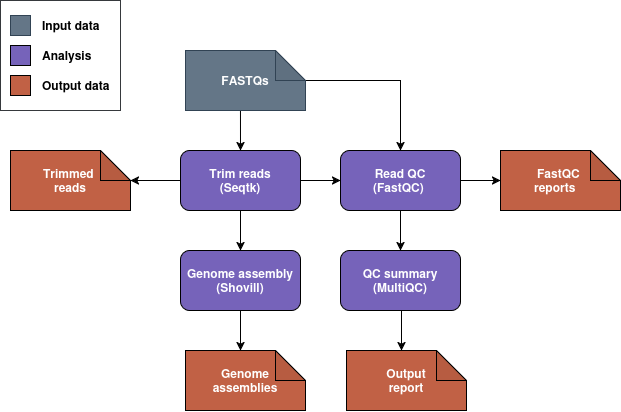

The diagram above was exported from draw.io. Its source (the exported page's mxGraphModel, read from the mxfile embedded in the PNG):
<mxGraphModel dx="810" dy="501" grid="1" gridSize="10" guides="1" tooltips="1" connect="1" arrows="1" fold="1" page="1" pageScale="1" pageWidth="850" pageHeight="1100" math="0" shadow="0">
  <root>
    <mxCell id="0" />
    <mxCell id="1" parent="0" />
    <mxCell id="pItRu0D8czQHKJ8JCFZ0-46" parent="1" style="rounded=0;whiteSpace=wrap;html=1;fillColor=light-dark(#FFFFFF,#EDEDED);strokeColor=#36393d;" value="" vertex="1">
      <mxGeometry height="110" width="120" x="180" y="110" as="geometry" />
    </mxCell>
    <mxCell id="pItRu0D8czQHKJ8JCFZ0-10" edge="1" parent="1" style="edgeStyle=orthogonalEdgeStyle;rounded=0;orthogonalLoop=1;jettySize=auto;html=1;exitX=0.458;exitY=0.833;exitDx=0;exitDy=0;entryX=0.5;entryY=0;entryDx=0;entryDy=0;exitPerimeter=0;" target="pItRu0D8czQHKJ8JCFZ0-3">
      <mxGeometry relative="1" as="geometry">
        <mxPoint x="419.96000000000004" y="209.98000000000002" as="sourcePoint" />
      </mxGeometry>
    </mxCell>
    <mxCell id="pItRu0D8czQHKJ8JCFZ0-8" edge="1" parent="1" source="pItRu0D8czQHKJ8JCFZ0-3" style="edgeStyle=orthogonalEdgeStyle;rounded=0;orthogonalLoop=1;jettySize=auto;html=1;exitX=1;exitY=0.5;exitDx=0;exitDy=0;entryX=0;entryY=0.5;entryDx=0;entryDy=0;" target="pItRu0D8czQHKJ8JCFZ0-4">
      <mxGeometry relative="1" as="geometry" />
    </mxCell>
    <mxCell id="pItRu0D8czQHKJ8JCFZ0-9" edge="1" parent="1" source="pItRu0D8czQHKJ8JCFZ0-3" style="edgeStyle=orthogonalEdgeStyle;rounded=0;orthogonalLoop=1;jettySize=auto;html=1;exitX=0.5;exitY=1;exitDx=0;exitDy=0;entryX=0.5;entryY=0;entryDx=0;entryDy=0;" target="pItRu0D8czQHKJ8JCFZ0-5">
      <mxGeometry relative="1" as="geometry" />
    </mxCell>
    <mxCell id="pItRu0D8czQHKJ8JCFZ0-19" edge="1" parent="1" source="pItRu0D8czQHKJ8JCFZ0-3" style="edgeStyle=orthogonalEdgeStyle;rounded=0;orthogonalLoop=1;jettySize=auto;html=1;exitX=0;exitY=0.5;exitDx=0;exitDy=0;">
      <mxGeometry relative="1" as="geometry">
        <mxPoint x="310" y="290" as="targetPoint" />
      </mxGeometry>
    </mxCell>
    <mxCell id="pItRu0D8czQHKJ8JCFZ0-3" parent="1" style="rounded=1;whiteSpace=wrap;html=1;fillColor=#7663BA;" value="&lt;div&gt;&lt;b style=&quot;color: rgb(255, 255, 255);&quot;&gt;Trim reads&lt;/b&gt;&lt;/div&gt;&lt;div&gt;&lt;b style=&quot;color: rgb(255, 255, 255);&quot;&gt;(Seqtk)&lt;/b&gt;&lt;/div&gt;" vertex="1">
      <mxGeometry height="60" width="120" x="360" y="260" as="geometry" />
    </mxCell>
    <mxCell id="pItRu0D8czQHKJ8JCFZ0-15" edge="1" parent="1" source="pItRu0D8czQHKJ8JCFZ0-4" style="edgeStyle=orthogonalEdgeStyle;rounded=0;orthogonalLoop=1;jettySize=auto;html=1;exitX=0.5;exitY=1;exitDx=0;exitDy=0;" target="pItRu0D8czQHKJ8JCFZ0-11">
      <mxGeometry relative="1" as="geometry" />
    </mxCell>
    <mxCell id="pItRu0D8czQHKJ8JCFZ0-4" parent="1" style="rounded=1;whiteSpace=wrap;html=1;fillColor=#7663BA;" value="&lt;div&gt;&lt;b style=&quot;color: rgb(255, 255, 255);&quot;&gt;Read QC&lt;/b&gt;&lt;/div&gt;&lt;div&gt;&lt;b style=&quot;color: rgb(255, 255, 255);&quot;&gt;(FastQC)&amp;nbsp;&lt;/b&gt;&lt;/div&gt;" vertex="1">
      <mxGeometry height="60" width="120" x="520" y="260" as="geometry" />
    </mxCell>
    <mxCell id="pItRu0D8czQHKJ8JCFZ0-5" parent="1" style="rounded=1;whiteSpace=wrap;html=1;fillColor=#7663BA;" value="&lt;div&gt;&lt;b style=&quot;color: rgb(255, 255, 255);&quot;&gt;Genome assembly&lt;/b&gt;&lt;/div&gt;&lt;div&gt;&lt;b style=&quot;color: rgb(255, 255, 255);&quot;&gt;(Shovill)&lt;/b&gt;&lt;/div&gt;" vertex="1">
      <mxGeometry height="60" width="120" x="360" y="360" as="geometry" />
    </mxCell>
    <mxCell id="pItRu0D8czQHKJ8JCFZ0-11" parent="1" style="rounded=1;whiteSpace=wrap;html=1;fillColor=#7663BA;" value="&lt;div&gt;&lt;b style=&quot;color: rgb(255, 255, 255);&quot;&gt;QC summary&lt;/b&gt;&lt;/div&gt;&lt;div&gt;&lt;b style=&quot;color: rgb(255, 255, 255);&quot;&gt;(MultiQC)&lt;/b&gt;&lt;/div&gt;" vertex="1">
      <mxGeometry height="60" width="120" x="520" y="360" as="geometry" />
    </mxCell>
    <mxCell id="pItRu0D8czQHKJ8JCFZ0-18" edge="1" parent="1" style="edgeStyle=orthogonalEdgeStyle;rounded=0;orthogonalLoop=1;jettySize=auto;html=1;exitX=1;exitY=0.5;exitDx=0;exitDy=0;entryX=0.5;entryY=0;entryDx=0;entryDy=0;" target="pItRu0D8czQHKJ8JCFZ0-4">
      <mxGeometry relative="1" as="geometry">
        <mxPoint x="485" y="190" as="sourcePoint" />
      </mxGeometry>
    </mxCell>
    <mxCell id="pItRu0D8czQHKJ8JCFZ0-20" parent="1" style="shape=note;whiteSpace=wrap;html=1;backgroundOutline=1;darkOpacity=0.05;fillColor=#647687;fontColor=#ffffff;strokeColor=#314354;" value="&lt;b&gt;FASTQs&lt;/b&gt;" vertex="1">
      <mxGeometry height="60" width="120" x="365" y="160" as="geometry" />
    </mxCell>
    <mxCell id="pItRu0D8czQHKJ8JCFZ0-21" parent="1" style="shape=note;whiteSpace=wrap;html=1;backgroundOutline=1;darkOpacity=0.05;fillColor=#C16145;" value="&lt;div&gt;&lt;b style=&quot;color: rgb(255, 255, 255);&quot;&gt;Trimmed&amp;nbsp;&lt;/b&gt;&lt;/div&gt;&lt;div&gt;&lt;b style=&quot;color: rgb(255, 255, 255);&quot;&gt;reads&lt;/b&gt;&lt;/div&gt;" vertex="1">
      <mxGeometry height="60" width="120" x="190" y="260" as="geometry" />
    </mxCell>
    <mxCell id="pItRu0D8czQHKJ8JCFZ0-22" parent="1" style="shape=note;whiteSpace=wrap;html=1;backgroundOutline=1;darkOpacity=0.05;fillColor=#C16145;" value="&lt;div&gt;&lt;b style=&quot;color: rgb(255, 255, 255);&quot;&gt;Genome&lt;/b&gt;&lt;/div&gt;&lt;div&gt;&lt;b style=&quot;color: rgb(255, 255, 255);&quot;&gt;assemblies&lt;/b&gt;&lt;/div&gt;" vertex="1">
      <mxGeometry height="60" width="120" x="365" y="460" as="geometry" />
    </mxCell>
    <mxCell id="pItRu0D8czQHKJ8JCFZ0-24" edge="1" parent="1" source="pItRu0D8czQHKJ8JCFZ0-5" style="edgeStyle=orthogonalEdgeStyle;rounded=0;orthogonalLoop=1;jettySize=auto;html=1;exitX=0.5;exitY=1;exitDx=0;exitDy=0;">
      <mxGeometry relative="1" as="geometry">
        <mxPoint x="420" y="460" as="targetPoint" />
      </mxGeometry>
    </mxCell>
    <mxCell id="pItRu0D8czQHKJ8JCFZ0-25" parent="1" style="shape=note;whiteSpace=wrap;html=1;backgroundOutline=1;darkOpacity=0.05;fillColor=#C16145;" value="&lt;div&gt;&lt;b&gt;&lt;span style=&quot;color: rgb(255, 255, 255);&quot;&gt;Output&lt;/span&gt;&lt;/b&gt;&lt;/div&gt;&lt;div&gt;&lt;b&gt;&lt;span style=&quot;color: rgb(255, 255, 255);&quot;&gt;report&lt;/span&gt;&lt;/b&gt;&lt;/div&gt;" vertex="1">
      <mxGeometry height="60" width="120" x="526" y="460" as="geometry" />
    </mxCell>
    <mxCell id="pItRu0D8czQHKJ8JCFZ0-26" edge="1" parent="1" style="edgeStyle=orthogonalEdgeStyle;rounded=0;orthogonalLoop=1;jettySize=auto;html=1;exitX=0.5;exitY=1;exitDx=0;exitDy=0;">
      <mxGeometry relative="1" as="geometry">
        <mxPoint x="581" y="420" as="sourcePoint" />
        <mxPoint x="581" y="460" as="targetPoint" />
      </mxGeometry>
    </mxCell>
    <mxCell id="pItRu0D8czQHKJ8JCFZ0-28" parent="1" style="shape=note;whiteSpace=wrap;html=1;backgroundOutline=1;darkOpacity=0.05;fillColor=#C16145;align=center;" value="&lt;div align=&quot;center&quot;&gt;&lt;b style=&quot;color: rgb(255, 255, 255);&quot;&gt;FastQC&amp;nbsp;&lt;/b&gt;&lt;/div&gt;&lt;div align=&quot;center&quot;&gt;&lt;b style=&quot;color: rgb(255, 255, 255);&quot;&gt;reports&lt;/b&gt;&lt;b style=&quot;color: rgba(0, 0, 0, 0);&quot;&gt;ts&lt;/b&gt;&lt;/div&gt;" vertex="1">
      <mxGeometry height="60" width="120" x="680" y="260" as="geometry" />
    </mxCell>
    <mxCell id="pItRu0D8czQHKJ8JCFZ0-31" edge="1" parent="1" source="pItRu0D8czQHKJ8JCFZ0-4" style="edgeStyle=orthogonalEdgeStyle;rounded=0;orthogonalLoop=1;jettySize=auto;html=1;exitX=1;exitY=0.5;exitDx=0;exitDy=0;entryX=0;entryY=0.5;entryDx=0;entryDy=0;entryPerimeter=0;" target="pItRu0D8czQHKJ8JCFZ0-28">
      <mxGeometry relative="1" as="geometry" />
    </mxCell>
    <mxCell id="pItRu0D8czQHKJ8JCFZ0-42" connectable="0" parent="1" style="group" value="" vertex="1">
      <mxGeometry height="90" width="100" x="190" y="120" as="geometry" />
    </mxCell>
    <mxCell id="pItRu0D8czQHKJ8JCFZ0-32" parent="pItRu0D8czQHKJ8JCFZ0-42" style="rounded=0;whiteSpace=wrap;html=1;fillColor=#647687;fontColor=#ffffff;strokeColor=#314354;" value="" vertex="1">
      <mxGeometry height="20" width="20" y="5" as="geometry" />
    </mxCell>
    <mxCell id="pItRu0D8czQHKJ8JCFZ0-33" parent="pItRu0D8czQHKJ8JCFZ0-42" style="rounded=0;whiteSpace=wrap;html=1;fillColor=#C16145;" value="" vertex="1">
      <mxGeometry height="20" width="20" y="65" as="geometry" />
    </mxCell>
    <mxCell id="pItRu0D8czQHKJ8JCFZ0-34" parent="pItRu0D8czQHKJ8JCFZ0-42" style="rounded=0;whiteSpace=wrap;html=1;fillColor=#7663BA;" value="" vertex="1">
      <mxGeometry height="20" width="20" y="35" as="geometry" />
    </mxCell>
    <mxCell id="pItRu0D8czQHKJ8JCFZ0-38" parent="pItRu0D8czQHKJ8JCFZ0-42" style="text;html=1;whiteSpace=wrap;strokeColor=none;fillColor=none;align=left;verticalAlign=middle;rounded=0;" value="&lt;div align=&quot;left&quot;&gt;&lt;b&gt;Input data&lt;/b&gt;&lt;/div&gt;" vertex="1">
      <mxGeometry height="30" width="60" x="30" as="geometry" />
    </mxCell>
    <mxCell id="pItRu0D8czQHKJ8JCFZ0-39" parent="pItRu0D8czQHKJ8JCFZ0-42" style="text;html=1;whiteSpace=wrap;strokeColor=none;fillColor=none;align=left;verticalAlign=middle;rounded=0;" value="&lt;div align=&quot;left&quot;&gt;&lt;b&gt;Analysis&lt;/b&gt;&lt;/div&gt;" vertex="1">
      <mxGeometry height="30" width="60" x="30" y="30" as="geometry" />
    </mxCell>
    <mxCell id="pItRu0D8czQHKJ8JCFZ0-40" parent="pItRu0D8czQHKJ8JCFZ0-42" style="text;html=1;whiteSpace=wrap;strokeColor=none;fillColor=none;align=left;verticalAlign=middle;rounded=0;" value="&lt;div align=&quot;left&quot;&gt;&lt;b&gt;Output data&lt;/b&gt;&lt;/div&gt;" vertex="1">
      <mxGeometry height="30" width="70" x="30" y="60" as="geometry" />
    </mxCell>
  </root>
</mxGraphModel>